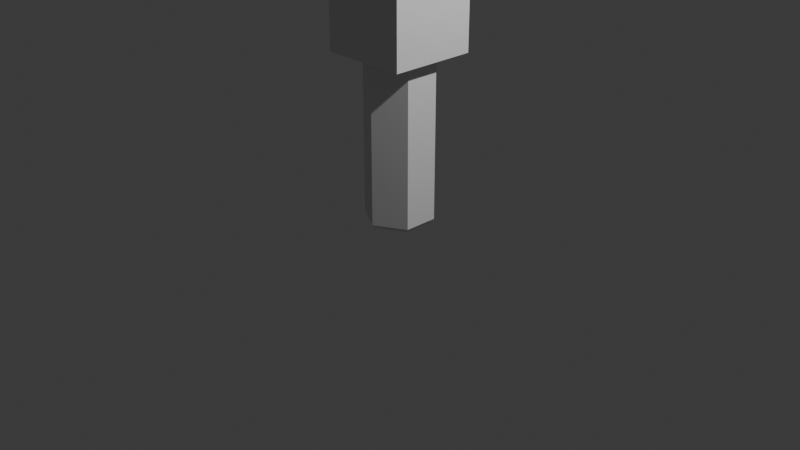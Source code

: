 # Source: socket_adapter.blend  (saved by Blender 5.2.45; exported with 4.5.12 LTS)
import bpy
from mathutils import Matrix  # noqa: F401  (used for matrix-valued properties, if any)

bpy.ops.wm.read_factory_settings(use_empty=True)
scene = bpy.context.scene
scene.name = 'Scene'

# ---- collections
col_collection = bpy.data.collections.new('Collection'); scene.collection.children.link(col_collection)
col_x = bpy.data.collections.new('ソケットアダプタ'); scene.collection.children.link(col_x)

# ---- world
world_world = bpy.data.worlds.new('World'); scene.world = world_world
world_world.use_nodes = True; world_world.node_tree.nodes.clear()
_N = world_world.node_tree.nodes; _L = world_world.node_tree.links
n0 = _N.new('ShaderNodeOutputWorld'); n0.name = 'World Output'; n0.location = (200, 100)
n1 = _N.new('ShaderNodeBackground'); n1.name = 'Background'; n1.location = (-200, 100)
n1.inputs[0].default_value = (0.05088, 0.05088, 0.05088, 1.0)
_L.new(n1.outputs[0], n0.inputs[0])
n0.is_active_output = True
world_world.color = (0.05088, 0.05088, 0.05088)
world_world.sun_shadow_jitter_overblur = 0.0

# ---- cameras
cam_camera = bpy.data.cameras.new('Camera')
cam_camera.clip_start = 1.0
cam_camera.ortho_scale = 7.314

# ---- lights
light_light = bpy.data.lights.new('Light', 'POINT')
light_light.energy = 1e+05
light_light.shadow_soft_size = 1.0

# ---- meshes
me_6 = bpy.data.meshes.new('6角')
me_6.from_pydata([(2.65, 1.53, 0.0), (1.874e-16, 3.06, 0.0), (-2.65, 1.53, 0.0), (-2.65, -1.53, 0.0), (-5.621e-16, -3.06, 0.0), (2.65, -1.53, 0.0), (3.15, 1.819, 0.5), (2.227e-16, 3.637, 0.5), (-3.15, 1.819, 0.5), (-3.15, -1.819, 0.5), (-6.682e-16, -3.637, 0.5), (3.15, -1.819, 0.5), (3.15, 1.819, 18.5), (2.227e-16, 3.637, 18.5), (-3.15, 1.819, 18.5), (-3.15, -1.819, 18.5), (-6.682e-16, -3.637, 18.5), (3.15, -1.819, 18.5)], [], [(5, 4, 3, 2, 1, 0), (12, 13, 14, 15, 16, 17), (0, 1, 7, 6), (1, 2, 8, 7), (2, 3, 9, 8), (3, 4, 10, 9), (4, 5, 11, 10), (5, 0, 6, 11), (6, 7, 13, 12), (7, 8, 14, 13), (8, 9, 15, 14), (9, 10, 16, 15), (10, 11, 17, 16), (11, 6, 12, 17)])
me_6.update()
me_4 = bpy.data.meshes.new('4角')
me_4.from_pydata([(4.6, 4.6, 17.5), (-4.6, 4.6, 17.5), (-4.6, -4.6, 17.5), (4.6, -4.6, 17.5), (4.6, 4.6, 26.5), (-4.6, 4.6, 26.5), (-4.6, -4.6, 26.5), (4.6, -4.6, 26.5), (3.6, 3.6, 27.5), (-3.6, 3.6, 27.5), (-3.6, -3.6, 27.5), (3.6, -3.6, 27.5)], [], [(3, 2, 1, 0), (8, 9, 10, 11), (0, 1, 5, 4), (1, 2, 6, 5), (2, 3, 7, 6), (3, 0, 4, 7), (4, 5, 9, 8), (5, 6, 10, 9), (6, 7, 11, 10), (7, 4, 8, 11)])
me_4.update()

# ---- objects
ob_light = bpy.data.objects.new('Light', light_light)
ob_camera = bpy.data.objects.new('Camera', cam_camera)
ob_x = bpy.data.objects.new('ソケットアダプタ', me_6)
ob_4 = bpy.data.objects.new('4角', me_4)

# ---- transforms, parenting, visibility, modifiers, constraints
ob_light.location = (40.76, 10.05, 59.04)
ob_light.rotation_euler = (0.6503, 0.05522, 1.866)
ob_light.lock_rotations_4d = False
ob_light.empty_display_type = 'ARROWS'
ob_light.color = (0.0, 0.0, 0.0, 0.0)
ob_light.lineart.crease_threshold = 0.0
ob_camera.location = (73.59, -69.26, 49.58)
ob_camera.rotation_euler = (1.109, 0.0, 0.8149)
ob_camera.lock_rotations_4d = False
ob_camera.empty_display_type = 'ARROWS'
ob_camera.color = (0.0, 0.0, 0.0, 0.0)
ob_camera.display_type = 'WIRE'
ob_camera.lineart.crease_threshold = 0.0
ob_x.location = (0.0, 0.0, 0.0)
_m = ob_x.modifiers.new('4角を足す', 'BOOLEAN')
_m.object = ob_4
_m.operation = 'UNION'
ob_4.location = (0.0, 0.0, 0.0)
ob_4.hide_render = True
ob_4.display_type = 'WIRE'

# ---- collection membership
col_collection.objects.link(ob_light)
col_collection.objects.link(ob_camera)
col_x.objects.link(ob_x)
col_x.objects.link(ob_4)

# ---- scene / render settings (as saved in the file)
scene.camera = ob_camera
scene.frame_start = 1; scene.frame_end = 250; scene.frame_set(1)
scene.render.engine = 'BLENDER_EEVEE_NEXT'
scene.render.bake_bias = 0.0
scene.render.bake_samples = 0
scene.render.compositor_device = 'GPU'
scene.eevee.use_volume_custom_range = False
scene.eevee.fast_gi_thickness_near = 0.1
scene.eevee.fast_gi_thickness_far = 0.0
scene.eevee.ray_tracing_options.screen_trace_thickness = 0.1
scene.unit_settings.scale_length = 0.001
bpy.context.view_layer.update()
